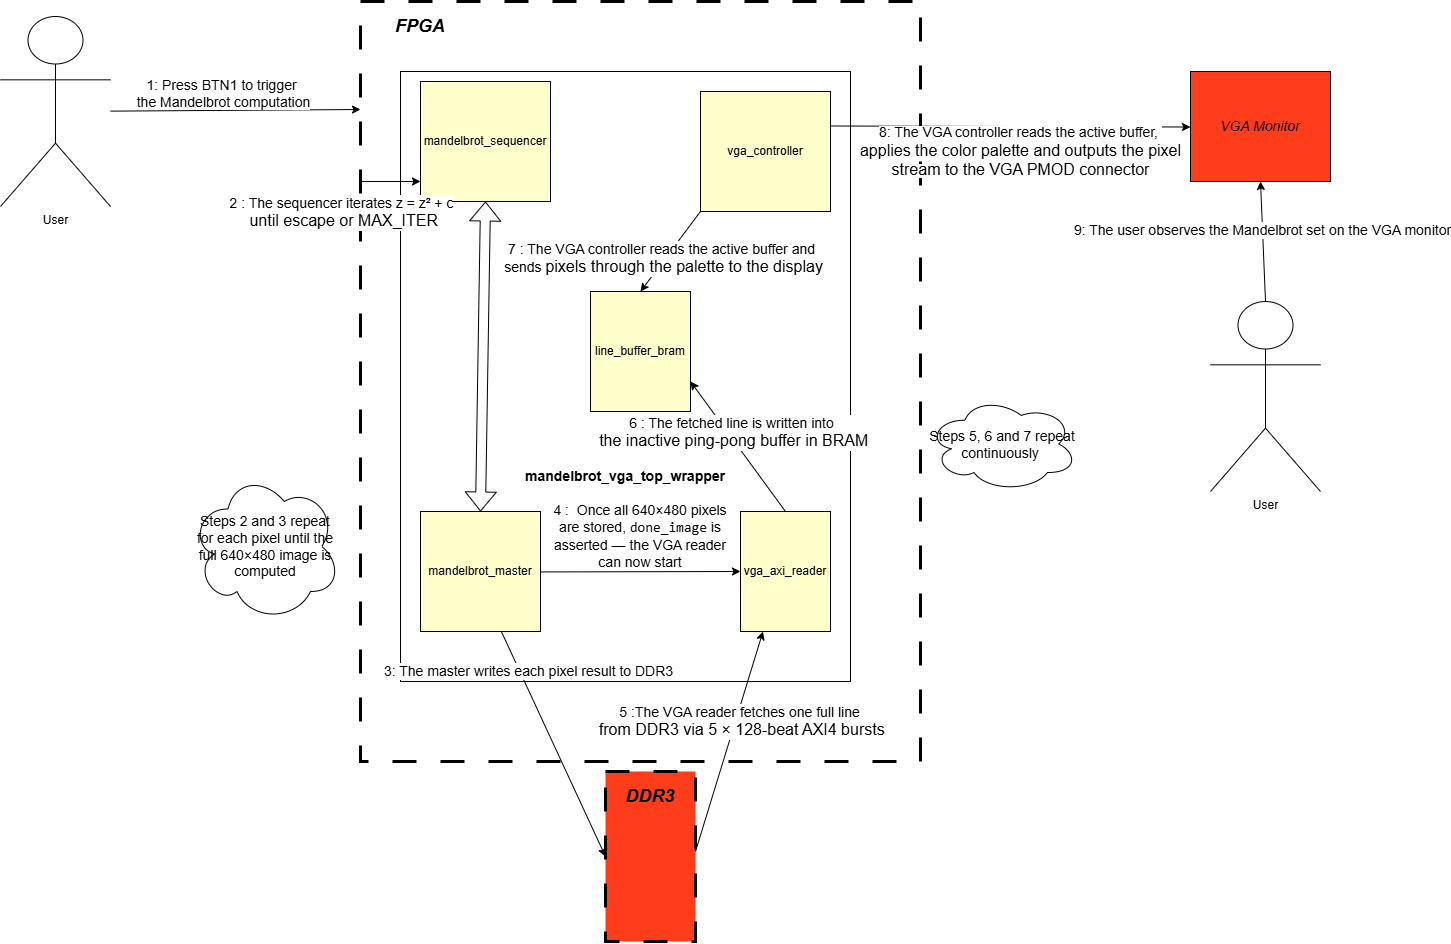

The diagram above was exported from draw.io. Its source (the exported page's mxGraphModel, read from the mxfile embedded in the PNG):
<mxGraphModel dx="2836" dy="1024" grid="1" gridSize="10" guides="1" tooltips="1" connect="1" arrows="1" fold="1" page="1" pageScale="1" pageWidth="827" pageHeight="1169" math="0" shadow="0">
  <root>
    <mxCell id="0" />
    <mxCell id="1" parent="0" />
    <mxCell id="abecAEakEgNz3WhFEFeO-8" value="" style="rounded=0;whiteSpace=wrap;html=1;fillColor=none;strokeWidth=3;dashed=1;dashPattern=8 8;" parent="1" vertex="1">
      <mxGeometry x="260" y="380" width="560" height="760" as="geometry" />
    </mxCell>
    <mxCell id="abecAEakEgNz3WhFEFeO-7" value="" style="rounded=0;whiteSpace=wrap;html=1;shadow=0;" parent="1" vertex="1">
      <mxGeometry x="300" y="450" width="450" height="610" as="geometry" />
    </mxCell>
    <mxCell id="abecAEakEgNz3WhFEFeO-9" value="&lt;font style=&quot;font-size: 18px;&quot;&gt;&lt;b&gt;&lt;i&gt;FPGA&lt;/i&gt;&lt;/b&gt;&lt;/font&gt;" style="text;html=1;align=center;verticalAlign=middle;whiteSpace=wrap;rounded=0;" parent="1" vertex="1">
      <mxGeometry x="290" y="390" width="60" height="30" as="geometry" />
    </mxCell>
    <mxCell id="abecAEakEgNz3WhFEFeO-10" value="&lt;i&gt;&lt;font style=&quot;font-size: 14px;&quot;&gt;VGA Monitor&lt;/font&gt;&lt;/i&gt;" style="rounded=0;whiteSpace=wrap;html=1;fillColor=#FF3D1A;" parent="1" vertex="1">
      <mxGeometry x="1090" y="450" width="140" height="110" as="geometry" />
    </mxCell>
    <mxCell id="abecAEakEgNz3WhFEFeO-12" value="mandelbrot_sequencer" style="rounded=0;whiteSpace=wrap;html=1;rotation=0;direction=south;fillColor=#FFFFCC;" parent="1" vertex="1">
      <mxGeometry x="320" y="460" width="130" height="120" as="geometry" />
    </mxCell>
    <mxCell id="abecAEakEgNz3WhFEFeO-14" value="&lt;b&gt;&lt;font style=&quot;font-size: 14px;&quot;&gt;mandelbrot_vga_top_wrapper&lt;/font&gt;&lt;/b&gt;" style="text;html=1;align=center;verticalAlign=middle;whiteSpace=wrap;rounded=0;" parent="1" vertex="1">
      <mxGeometry x="495" y="840" width="60" height="30" as="geometry" />
    </mxCell>
    <mxCell id="abecAEakEgNz3WhFEFeO-21" value="&lt;font style=&quot;font-size: 14px;&quot;&gt;&lt;span style=&quot;text-wrap-mode: nowrap; background-color: rgb(255, 255, 255);&quot;&gt;4 :&amp;nbsp;&lt;/span&gt; Once all 640×480 pixels are stored, &lt;code class=&quot;bg-text-200/5 border border-0.5 border-border-300 text-danger-000 whitespace-pre-wrap rounded-[0.4rem] px-1 py-px text-[0.9rem]&quot;&gt;done_image&lt;/code&gt; is asserted — the VGA reader can now start&lt;/font&gt;" style="text;html=1;align=center;verticalAlign=middle;whiteSpace=wrap;rounded=0;" parent="1" vertex="1">
      <mxGeometry x="450" y="900" width="180" height="30" as="geometry" />
    </mxCell>
    <mxCell id="kG1APX-3cMMCoxxeU5xI-1" value="User" style="shape=umlActor;verticalLabelPosition=bottom;verticalAlign=top;html=1;outlineConnect=0;" vertex="1" parent="1">
      <mxGeometry x="-100" y="395" width="110" height="190" as="geometry" />
    </mxCell>
    <mxCell id="kG1APX-3cMMCoxxeU5xI-3" value="" style="endArrow=classic;html=1;rounded=0;" edge="1" parent="1" source="kG1APX-3cMMCoxxeU5xI-1">
      <mxGeometry width="50" height="50" relative="1" as="geometry">
        <mxPoint x="100" y="488" as="sourcePoint" />
        <mxPoint x="260" y="488" as="targetPoint" />
      </mxGeometry>
    </mxCell>
    <mxCell id="kG1APX-3cMMCoxxeU5xI-4" value="&lt;font style=&quot;font-size: 14px;&quot;&gt;1: Press BTN1 to trigger&amp;nbsp;&lt;/font&gt;&lt;div&gt;&lt;font style=&quot;font-size: 14px;&quot;&gt;the Mandelbrot computation&lt;/font&gt;&lt;/div&gt;" style="edgeLabel;html=1;align=center;verticalAlign=middle;resizable=0;points=[];" vertex="1" connectable="0" parent="kG1APX-3cMMCoxxeU5xI-3">
      <mxGeometry x="-0.091" y="1" relative="1" as="geometry">
        <mxPoint x="-1" y="-17" as="offset" />
      </mxGeometry>
    </mxCell>
    <mxCell id="kG1APX-3cMMCoxxeU5xI-5" value="" style="rounded=0;whiteSpace=wrap;html=1;fillColor=#FF3D1A;strokeWidth=3;dashed=1;dashPattern=8 8;" vertex="1" parent="1">
      <mxGeometry x="505" y="1150" width="90" height="170" as="geometry" />
    </mxCell>
    <mxCell id="kG1APX-3cMMCoxxeU5xI-6" value="&lt;font style=&quot;font-size: 18px;&quot;&gt;&lt;b&gt;&lt;i&gt;DDR3&lt;/i&gt;&lt;/b&gt;&lt;/font&gt;" style="text;html=1;align=center;verticalAlign=middle;whiteSpace=wrap;rounded=0;" vertex="1" parent="1">
      <mxGeometry x="520" y="1160" width="60" height="30" as="geometry" />
    </mxCell>
    <mxCell id="kG1APX-3cMMCoxxeU5xI-7" value="" style="endArrow=classic;html=1;rounded=0;" edge="1" parent="1">
      <mxGeometry width="50" height="50" relative="1" as="geometry">
        <mxPoint x="260" y="560" as="sourcePoint" />
        <mxPoint x="320" y="560" as="targetPoint" />
      </mxGeometry>
    </mxCell>
    <mxCell id="kG1APX-3cMMCoxxeU5xI-8" value="&lt;font style=&quot;font-size: 14px;&quot;&gt;2 : The sequencer iterates z = z² + c&lt;/font&gt;&lt;div&gt;&lt;font size=&quot;3&quot;&gt;&amp;nbsp;until escape or MAX_ITER&lt;/font&gt;&lt;/div&gt;" style="edgeLabel;html=1;align=center;verticalAlign=middle;resizable=0;points=[];" vertex="1" connectable="0" parent="kG1APX-3cMMCoxxeU5xI-7">
      <mxGeometry x="-0.091" y="1" relative="1" as="geometry">
        <mxPoint x="-47" y="31" as="offset" />
      </mxGeometry>
    </mxCell>
    <mxCell id="kG1APX-3cMMCoxxeU5xI-9" value="" style="endArrow=classic;html=1;rounded=0;exitX=1;exitY=0.5;exitDx=0;exitDy=0;entryX=0;entryY=0.5;entryDx=0;entryDy=0;" edge="1" parent="1" source="kG1APX-3cMMCoxxeU5xI-11" target="kG1APX-3cMMCoxxeU5xI-5">
      <mxGeometry width="50" height="50" relative="1" as="geometry">
        <mxPoint x="360" y="732" as="sourcePoint" />
        <mxPoint x="610" y="730" as="targetPoint" />
        <Array as="points">
          <mxPoint x="380" y="965" />
        </Array>
      </mxGeometry>
    </mxCell>
    <mxCell id="kG1APX-3cMMCoxxeU5xI-10" value="&lt;font style=&quot;font-size: 14px;&quot;&gt;3: The master writes each pixel result to DDR3&lt;/font&gt;" style="edgeLabel;html=1;align=center;verticalAlign=middle;resizable=0;points=[];" vertex="1" connectable="0" parent="kG1APX-3cMMCoxxeU5xI-9">
      <mxGeometry x="-0.091" y="1" relative="1" as="geometry">
        <mxPoint x="-1" y="-17" as="offset" />
      </mxGeometry>
    </mxCell>
    <mxCell id="kG1APX-3cMMCoxxeU5xI-11" value="mandelbrot_master" style="rounded=0;whiteSpace=wrap;html=1;rotation=0;direction=south;fillColor=#FFFFCC;" vertex="1" parent="1">
      <mxGeometry x="320" y="890" width="120" height="120" as="geometry" />
    </mxCell>
    <mxCell id="kG1APX-3cMMCoxxeU5xI-14" value="&lt;font style=&quot;font-size: 14px;&quot;&gt;Steps 2 and 3 repeat for each pixel until the full 640×480 image is computed&lt;/font&gt;" style="ellipse;shape=cloud;whiteSpace=wrap;html=1;" vertex="1" parent="1">
      <mxGeometry x="90" y="850" width="150" height="150" as="geometry" />
    </mxCell>
    <mxCell id="kG1APX-3cMMCoxxeU5xI-15" value="" style="endArrow=classic;html=1;rounded=0;exitX=0.426;exitY=-0.043;exitDx=0;exitDy=0;exitPerimeter=0;entryX=0.5;entryY=1;entryDx=0;entryDy=0;" edge="1" parent="1" target="abecAEakEgNz3WhFEFeO-13">
      <mxGeometry width="50" height="50" relative="1" as="geometry">
        <mxPoint x="440" y="950.44" as="sourcePoint" />
        <mxPoint x="650" y="949.44" as="targetPoint" />
      </mxGeometry>
    </mxCell>
    <mxCell id="kG1APX-3cMMCoxxeU5xI-22" value="line_buffer_bram" style="rounded=0;whiteSpace=wrap;html=1;rotation=0;direction=south;fillColor=#FFFFCC;" vertex="1" parent="1">
      <mxGeometry x="490" y="670" width="100" height="120" as="geometry" />
    </mxCell>
    <mxCell id="abecAEakEgNz3WhFEFeO-13" value="vga_axi_reader" style="rounded=0;whiteSpace=wrap;html=1;rotation=0;direction=south;fillColor=#FFFFCC;" parent="1" vertex="1">
      <mxGeometry x="640" y="890" width="90" height="120" as="geometry" />
    </mxCell>
    <mxCell id="kG1APX-3cMMCoxxeU5xI-27" value="" style="endArrow=classic;html=1;rounded=0;entryX=1;entryY=0.75;entryDx=0;entryDy=0;" edge="1" parent="1" target="abecAEakEgNz3WhFEFeO-13">
      <mxGeometry width="50" height="50" relative="1" as="geometry">
        <mxPoint x="595" y="1230" as="sourcePoint" />
        <mxPoint x="645" y="1180" as="targetPoint" />
      </mxGeometry>
    </mxCell>
    <mxCell id="kG1APX-3cMMCoxxeU5xI-28" value="&lt;font style=&quot;font-size: 14px;&quot;&gt;5 :The VGA reader fetches one full line&lt;/font&gt;&lt;div&gt;&lt;font size=&quot;3&quot;&gt;&amp;nbsp;from DDR3 via 5 × 128-beat AXI4 bursts&lt;/font&gt;&lt;/div&gt;" style="edgeLabel;html=1;align=center;verticalAlign=middle;resizable=0;points=[];" vertex="1" connectable="0" parent="kG1APX-3cMMCoxxeU5xI-27">
      <mxGeometry x="0.1981" y="-3" relative="1" as="geometry">
        <mxPoint as="offset" />
      </mxGeometry>
    </mxCell>
    <mxCell id="kG1APX-3cMMCoxxeU5xI-29" value="" style="endArrow=classic;html=1;rounded=0;entryX=0.75;entryY=0;entryDx=0;entryDy=0;exitX=0;exitY=0.5;exitDx=0;exitDy=0;" edge="1" parent="1" source="abecAEakEgNz3WhFEFeO-13" target="kG1APX-3cMMCoxxeU5xI-22">
      <mxGeometry width="50" height="50" relative="1" as="geometry">
        <mxPoint x="920" y="980" as="sourcePoint" />
        <mxPoint x="988" y="760" as="targetPoint" />
      </mxGeometry>
    </mxCell>
    <mxCell id="kG1APX-3cMMCoxxeU5xI-30" value="&lt;font style=&quot;font-size: 14px;&quot;&gt;6 : The fetched line is written into&lt;/font&gt;&lt;div&gt;&lt;font size=&quot;3&quot;&gt;&amp;nbsp;the inactive ping-pong buffer in BRAM&lt;/font&gt;&lt;/div&gt;" style="edgeLabel;html=1;align=center;verticalAlign=middle;resizable=0;points=[];" vertex="1" connectable="0" parent="kG1APX-3cMMCoxxeU5xI-29">
      <mxGeometry x="0.1981" y="-3" relative="1" as="geometry">
        <mxPoint as="offset" />
      </mxGeometry>
    </mxCell>
    <mxCell id="kG1APX-3cMMCoxxeU5xI-31" value="vga_controller" style="rounded=0;whiteSpace=wrap;html=1;rotation=0;direction=south;fillColor=#FFFFCC;" vertex="1" parent="1">
      <mxGeometry x="600" y="470" width="130" height="120" as="geometry" />
    </mxCell>
    <mxCell id="kG1APX-3cMMCoxxeU5xI-32" value="" style="endArrow=classic;html=1;rounded=0;entryX=0;entryY=0.5;entryDx=0;entryDy=0;exitX=1;exitY=1;exitDx=0;exitDy=0;" edge="1" parent="1" source="kG1APX-3cMMCoxxeU5xI-31" target="kG1APX-3cMMCoxxeU5xI-22">
      <mxGeometry width="50" height="50" relative="1" as="geometry">
        <mxPoint x="885" y="880" as="sourcePoint" />
        <mxPoint x="790" y="750" as="targetPoint" />
      </mxGeometry>
    </mxCell>
    <mxCell id="kG1APX-3cMMCoxxeU5xI-33" value="&lt;font style=&quot;font-size: 14px;&quot;&gt;7 : The VGA controller reads the active buffer and&amp;nbsp;&lt;/font&gt;&lt;div&gt;&lt;font style=&quot;font-size: 14px;&quot;&gt;sends&amp;nbsp;&lt;/font&gt;&lt;span style=&quot;font-size: medium; background-color: light-dark(#ffffff, var(--ge-dark-color, #121212)); color: light-dark(rgb(0, 0, 0), rgb(255, 255, 255));&quot;&gt;pixels through the palette to the display&lt;/span&gt;&lt;/div&gt;" style="edgeLabel;html=1;align=center;verticalAlign=middle;resizable=0;points=[];" vertex="1" connectable="0" parent="kG1APX-3cMMCoxxeU5xI-32">
      <mxGeometry x="0.1981" y="-3" relative="1" as="geometry">
        <mxPoint as="offset" />
      </mxGeometry>
    </mxCell>
    <mxCell id="kG1APX-3cMMCoxxeU5xI-34" value="" style="endArrow=classic;html=1;rounded=0;exitX=0.25;exitY=0;exitDx=0;exitDy=0;entryX=0.002;entryY=0.464;entryDx=0;entryDy=0;entryPerimeter=0;" edge="1" parent="1">
      <mxGeometry width="50" height="50" relative="1" as="geometry">
        <mxPoint x="729.72" y="504.48" as="sourcePoint" />
        <mxPoint x="1090.0000000000002" y="505.52" as="targetPoint" />
      </mxGeometry>
    </mxCell>
    <mxCell id="kG1APX-3cMMCoxxeU5xI-36" value="&lt;span style=&quot;background-color: rgb(255, 255, 255);&quot;&gt;&lt;font style=&quot;font-size: 14px;&quot;&gt;8: The VGA controller reads the active buffer,&amp;nbsp;&lt;/font&gt;&lt;/span&gt;&lt;div&gt;&lt;font size=&quot;3&quot;&gt;&lt;span style=&quot;background-color: rgb(255, 255, 255);&quot;&gt;&lt;font style=&quot;&quot;&gt;applies the color palette&amp;nbsp;&lt;/font&gt;&lt;/span&gt;&lt;span style=&quot;background-color: rgb(255, 255, 255); color: light-dark(rgb(0, 0, 0), rgb(255, 255, 255));&quot;&gt;and outputs the pixel&lt;/span&gt;&lt;/font&gt;&lt;/div&gt;&lt;div&gt;&lt;span style=&quot;background-color: rgb(255, 255, 255); color: light-dark(rgb(0, 0, 0), rgb(255, 255, 255));&quot;&gt;&lt;font size=&quot;3&quot;&gt;&amp;nbsp;stream to the VGA PMOD connector&amp;nbsp;&lt;/font&gt;&lt;/span&gt;&lt;/div&gt;" style="text;html=1;align=center;verticalAlign=middle;resizable=0;points=[];autosize=1;strokeColor=none;fillColor=none;" vertex="1" parent="1">
      <mxGeometry x="750" y="495" width="340" height="70" as="geometry" />
    </mxCell>
    <mxCell id="kG1APX-3cMMCoxxeU5xI-37" value="&lt;font style=&quot;font-size: 14px;&quot;&gt;Steps 5, 6 and 7 repeat continuously&amp;nbsp;&lt;/font&gt;" style="ellipse;shape=cloud;whiteSpace=wrap;html=1;" vertex="1" parent="1">
      <mxGeometry x="827" y="775" width="150" height="95" as="geometry" />
    </mxCell>
    <mxCell id="kG1APX-3cMMCoxxeU5xI-38" value="" style="shape=flexArrow;endArrow=classic;startArrow=classic;html=1;rounded=0;exitX=0;exitY=0.5;exitDx=0;exitDy=0;entryX=1;entryY=0.5;entryDx=0;entryDy=0;" edge="1" parent="1" source="kG1APX-3cMMCoxxeU5xI-11" target="abecAEakEgNz3WhFEFeO-12">
      <mxGeometry width="100" height="100" relative="1" as="geometry">
        <mxPoint x="330" y="840" as="sourcePoint" />
        <mxPoint x="430" y="740" as="targetPoint" />
      </mxGeometry>
    </mxCell>
    <mxCell id="kG1APX-3cMMCoxxeU5xI-39" value="User" style="shape=umlActor;verticalLabelPosition=bottom;verticalAlign=top;html=1;outlineConnect=0;" vertex="1" parent="1">
      <mxGeometry x="1110" y="680" width="110" height="190" as="geometry" />
    </mxCell>
    <mxCell id="kG1APX-3cMMCoxxeU5xI-40" value="" style="endArrow=classic;html=1;rounded=0;exitX=0.5;exitY=0;exitDx=0;exitDy=0;exitPerimeter=0;entryX=0.5;entryY=1;entryDx=0;entryDy=0;" edge="1" parent="1" source="kG1APX-3cMMCoxxeU5xI-39" target="abecAEakEgNz3WhFEFeO-10">
      <mxGeometry width="50" height="50" relative="1" as="geometry">
        <mxPoint x="1320" y="752" as="sourcePoint" />
        <mxPoint x="1570" y="750" as="targetPoint" />
      </mxGeometry>
    </mxCell>
    <mxCell id="kG1APX-3cMMCoxxeU5xI-41" value="&lt;font style=&quot;font-size: 14px;&quot;&gt;9:&amp;nbsp;The user observes the Mandelbrot set on the VGA monitor&lt;/font&gt;" style="edgeLabel;html=1;align=center;verticalAlign=middle;resizable=0;points=[];" vertex="1" connectable="0" parent="kG1APX-3cMMCoxxeU5xI-40">
      <mxGeometry x="-0.091" y="1" relative="1" as="geometry">
        <mxPoint x="-1" y="-17" as="offset" />
      </mxGeometry>
    </mxCell>
  </root>
</mxGraphModel>